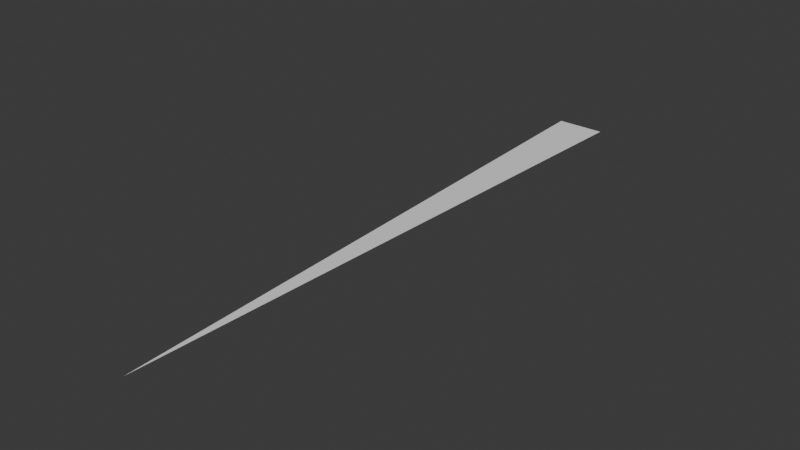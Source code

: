 # Source: Arrow2.blend  (saved by Blender 4.5.91; exported with 4.5.12 LTS)
import bpy
from mathutils import Matrix  # noqa: F401  (used for matrix-valued properties, if any)

bpy.ops.wm.read_factory_settings(use_empty=True)
scene = bpy.context.scene
scene.name = 'Scene'

# ---- collections
col_collection = bpy.data.collections.new('Collection'); scene.collection.children.link(col_collection)

# ---- world
world_world = bpy.data.worlds.new('World'); scene.world = world_world
world_world.use_nodes = True; world_world.node_tree.nodes.clear()
_N = world_world.node_tree.nodes; _L = world_world.node_tree.links
n0 = _N.new('ShaderNodeOutputWorld'); n0.name = 'World Output'; n0.location = (200, 100)
n1 = _N.new('ShaderNodeBackground'); n1.name = 'Background'; n1.location = (-200, 100)
n1.inputs[0].default_value = (0.05088, 0.05088, 0.05088, 1.0)
_L.new(n1.outputs[0], n0.inputs[0])
n0.is_active_output = True
world_world.color = (0.05088, 0.05088, 0.05088)
world_world.sun_shadow_jitter_overblur = 0.0

# ---- meshes
me_plane_001 = bpy.data.meshes.new('Plane.001')
me_plane_001.from_pydata([(0.0, -5.0, 0.02), (0.2, 0.0, 0.02), (-0.2, 0.0, 0.02)], [], [(0, 1, 2)])
_uv = me_plane_001.uv_layers.new(name='UVMap')
_uv.uv.foreach_set('vector', [0.0, 0.0, 1.0, 0.0, 0.0, 1.0])
me_plane_001.update()

# ---- objects
ob_plane = bpy.data.objects.new('Plane', me_plane_001)

# ---- transforms, parenting, visibility, modifiers, constraints
ob_plane.location = (0.0, 0.0, 0.0)
ob_plane.show_wire = True
ob_plane.show_all_edges = True

# ---- collection membership
col_collection.objects.link(ob_plane)

# ---- scene / render settings (as saved in the file)
scene.frame_start = 1; scene.frame_end = 250; scene.frame_set(1)
scene.render.engine = 'BLENDER_EEVEE_NEXT'
bpy.context.view_layer.update()

# ---- added for rendering (the .blend has no active camera and no usable light): camera, sun
cam_auto = bpy.data.cameras.new('AutoCamera')
cam_auto.lens = 50.0
cam_auto.sensor_width = 36.0
cam_auto.clip_end = 1000.0
ob_auto_camera = bpy.data.objects.new('AutoCamera', cam_auto)
scene.collection.objects.link(ob_auto_camera)
ob_auto_camera.location = (4.6409, -8.06908, 3.73272)
ob_auto_camera.rotation_euler = (1.09748, -7.21219e-08, 0.694738)
scene.camera = ob_auto_camera
light_auto_sun = bpy.data.lights.new('AutoSun', 'SUN')
light_auto_sun.energy = 3.0
light_auto_sun.angle = 0.0523599
ob_auto_sun = bpy.data.objects.new('AutoSun', light_auto_sun)
scene.collection.objects.link(ob_auto_sun)
ob_auto_sun.rotation_euler = (0.872665, 0.174533, 0.523599)
bpy.context.view_layer.update()
